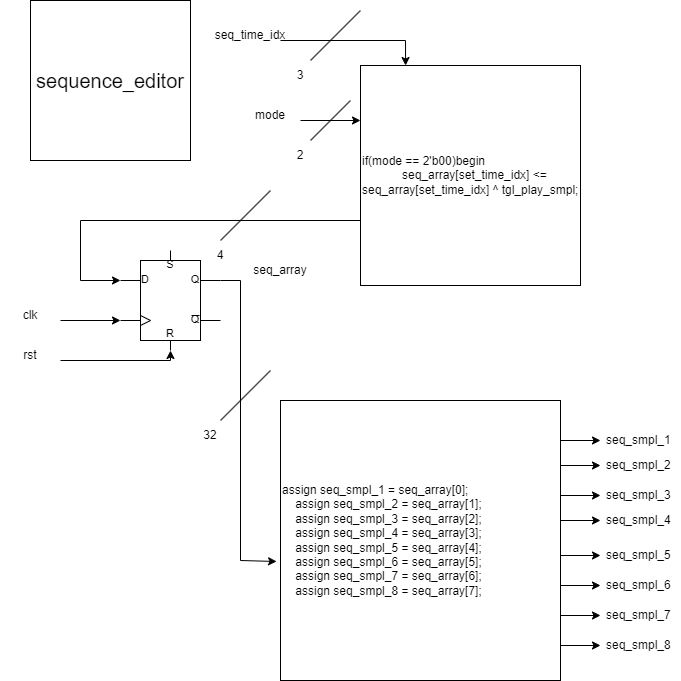

The diagram above was exported from draw.io. Its source (the exported page's mxGraphModel, read from the mxfile embedded in the PNG):
<mxGraphModel dx="1434" dy="707" grid="1" gridSize="10" guides="1" tooltips="1" connect="1" arrows="1" fold="1" page="1" pageScale="1" pageWidth="850" pageHeight="1100" math="0" shadow="0">
  <root>
    <mxCell id="0" />
    <mxCell id="1" parent="0" />
    <mxCell id="qhSiJqmqfLX5qRAG1H4F-1" value="sequence_editor" style="rounded=0;whiteSpace=wrap;html=1;horizontal=1;fontSize=20;" parent="1" vertex="1">
      <mxGeometry x="30" y="40" width="160" height="160" as="geometry" />
    </mxCell>
    <mxCell id="nHSze4-MSsmSJMIsUw1--9" value="assign seq_smpl_1 = seq_array[0];&#10;    assign seq_smpl_2 = seq_array[1];&#10;    assign seq_smpl_3 = seq_array[2];&#10;    assign seq_smpl_4 = seq_array[3];&#10;    assign seq_smpl_5 = seq_array[4];&#10;    assign seq_smpl_6 = seq_array[5];&#10;    assign seq_smpl_7 = seq_array[6];&#10;    assign seq_smpl_8 = seq_array[7];" style="whiteSpace=wrap;html=1;aspect=fixed;align=left;verticalAlign=middle;" parent="1" vertex="1">
      <mxGeometry x="280" y="440" width="280" height="280" as="geometry" />
    </mxCell>
    <mxCell id="EjTLJaCVnHviSzVxQquF-1" value="" style="verticalLabelPosition=bottom;shadow=0;dashed=0;align=center;html=1;verticalAlign=top;shape=mxgraph.electrical.logic_gates.d_type_rs_flip-flop;" parent="1" vertex="1">
      <mxGeometry x="120" y="290" width="100" height="100" as="geometry" />
    </mxCell>
    <mxCell id="EjTLJaCVnHviSzVxQquF-2" value="" style="endArrow=classic;html=1;rounded=0;" parent="1" edge="1">
      <mxGeometry width="50" height="50" relative="1" as="geometry">
        <mxPoint x="60" y="360" as="sourcePoint" />
        <mxPoint x="120" y="360" as="targetPoint" />
      </mxGeometry>
    </mxCell>
    <mxCell id="EjTLJaCVnHviSzVxQquF-3" value="clk" style="text;html=1;strokeColor=none;fillColor=none;align=center;verticalAlign=middle;whiteSpace=wrap;rounded=0;" parent="1" vertex="1">
      <mxGeometry y="340" width="60" height="30" as="geometry" />
    </mxCell>
    <mxCell id="EjTLJaCVnHviSzVxQquF-4" value="rst" style="text;html=1;strokeColor=none;fillColor=none;align=center;verticalAlign=middle;whiteSpace=wrap;rounded=0;" parent="1" vertex="1">
      <mxGeometry y="380" width="60" height="30" as="geometry" />
    </mxCell>
    <mxCell id="EjTLJaCVnHviSzVxQquF-5" value="" style="endArrow=classic;html=1;rounded=0;" parent="1" edge="1">
      <mxGeometry width="50" height="50" relative="1" as="geometry">
        <mxPoint x="60" y="400" as="sourcePoint" />
        <mxPoint x="170" y="390" as="targetPoint" />
        <Array as="points">
          <mxPoint x="170" y="400" />
        </Array>
      </mxGeometry>
    </mxCell>
    <mxCell id="EjTLJaCVnHviSzVxQquF-6" value="" style="endArrow=classic;html=1;rounded=0;" parent="1" edge="1">
      <mxGeometry width="50" height="50" relative="1" as="geometry">
        <mxPoint x="300" y="160" as="sourcePoint" />
        <mxPoint x="360" y="160" as="targetPoint" />
      </mxGeometry>
    </mxCell>
    <mxCell id="EjTLJaCVnHviSzVxQquF-7" value="mode" style="text;html=1;strokeColor=none;fillColor=none;align=center;verticalAlign=middle;whiteSpace=wrap;rounded=0;" parent="1" vertex="1">
      <mxGeometry x="240" y="140" width="60" height="30" as="geometry" />
    </mxCell>
    <mxCell id="EjTLJaCVnHviSzVxQquF-9" value="" style="endArrow=none;html=1;rounded=0;" parent="1" edge="1">
      <mxGeometry width="50" height="50" relative="1" as="geometry">
        <mxPoint x="310" y="180" as="sourcePoint" />
        <mxPoint x="350" y="140" as="targetPoint" />
      </mxGeometry>
    </mxCell>
    <mxCell id="EjTLJaCVnHviSzVxQquF-10" value="2" style="text;html=1;strokeColor=none;fillColor=none;align=center;verticalAlign=middle;whiteSpace=wrap;rounded=0;" parent="1" vertex="1">
      <mxGeometry x="270" y="180" width="60" height="30" as="geometry" />
    </mxCell>
    <mxCell id="EjTLJaCVnHviSzVxQquF-11" value="" style="endArrow=classic;html=1;rounded=0;entryX=-0.014;entryY=0.575;entryDx=0;entryDy=0;entryPerimeter=0;" parent="1" target="nHSze4-MSsmSJMIsUw1--9" edge="1">
      <mxGeometry width="50" height="50" relative="1" as="geometry">
        <mxPoint x="220" y="320" as="sourcePoint" />
        <mxPoint x="240" y="600" as="targetPoint" />
        <Array as="points">
          <mxPoint x="240" y="320" />
          <mxPoint x="240" y="600" />
        </Array>
      </mxGeometry>
    </mxCell>
    <mxCell id="EjTLJaCVnHviSzVxQquF-12" value="" style="endArrow=none;html=1;rounded=0;" parent="1" edge="1">
      <mxGeometry width="50" height="50" relative="1" as="geometry">
        <mxPoint x="220" y="460" as="sourcePoint" />
        <mxPoint x="270" y="410" as="targetPoint" />
      </mxGeometry>
    </mxCell>
    <mxCell id="EjTLJaCVnHviSzVxQquF-13" value="32" style="text;html=1;strokeColor=none;fillColor=none;align=center;verticalAlign=middle;whiteSpace=wrap;rounded=0;" parent="1" vertex="1">
      <mxGeometry x="180" y="460" width="60" height="30" as="geometry" />
    </mxCell>
    <mxCell id="EjTLJaCVnHviSzVxQquF-14" value="" style="endArrow=classic;html=1;rounded=0;" parent="1" target="EjTLJaCVnHviSzVxQquF-15" edge="1">
      <mxGeometry width="50" height="50" relative="1" as="geometry">
        <mxPoint x="560" y="480" as="sourcePoint" />
        <mxPoint x="640" y="480" as="targetPoint" />
      </mxGeometry>
    </mxCell>
    <mxCell id="EjTLJaCVnHviSzVxQquF-15" value="seq_smpl_1" style="text;strokeColor=none;fillColor=none;align=left;verticalAlign=middle;spacingLeft=4;spacingRight=4;overflow=hidden;points=[[0,0.5],[1,0.5]];portConstraint=eastwest;rotatable=0;whiteSpace=wrap;html=1;" parent="1" vertex="1">
      <mxGeometry x="600" y="465" width="80" height="30" as="geometry" />
    </mxCell>
    <mxCell id="EjTLJaCVnHviSzVxQquF-26" value="" style="endArrow=classic;html=1;rounded=0;" parent="1" target="EjTLJaCVnHviSzVxQquF-27" edge="1">
      <mxGeometry width="50" height="50" relative="1" as="geometry">
        <mxPoint x="560" y="505" as="sourcePoint" />
        <mxPoint x="640" y="505" as="targetPoint" />
      </mxGeometry>
    </mxCell>
    <mxCell id="EjTLJaCVnHviSzVxQquF-27" value="seq_smpl_2" style="text;strokeColor=none;fillColor=none;align=left;verticalAlign=middle;spacingLeft=4;spacingRight=4;overflow=hidden;points=[[0,0.5],[1,0.5]];portConstraint=eastwest;rotatable=0;whiteSpace=wrap;html=1;" parent="1" vertex="1">
      <mxGeometry x="600" y="490" width="80" height="30" as="geometry" />
    </mxCell>
    <mxCell id="EjTLJaCVnHviSzVxQquF-28" value="" style="endArrow=classic;html=1;rounded=0;" parent="1" target="EjTLJaCVnHviSzVxQquF-29" edge="1">
      <mxGeometry width="50" height="50" relative="1" as="geometry">
        <mxPoint x="560" y="535" as="sourcePoint" />
        <mxPoint x="640" y="535" as="targetPoint" />
      </mxGeometry>
    </mxCell>
    <mxCell id="EjTLJaCVnHviSzVxQquF-29" value="seq_smpl_3" style="text;strokeColor=none;fillColor=none;align=left;verticalAlign=middle;spacingLeft=4;spacingRight=4;overflow=hidden;points=[[0,0.5],[1,0.5]];portConstraint=eastwest;rotatable=0;whiteSpace=wrap;html=1;" parent="1" vertex="1">
      <mxGeometry x="600" y="520" width="80" height="30" as="geometry" />
    </mxCell>
    <mxCell id="EjTLJaCVnHviSzVxQquF-30" value="" style="endArrow=classic;html=1;rounded=0;" parent="1" target="EjTLJaCVnHviSzVxQquF-31" edge="1">
      <mxGeometry width="50" height="50" relative="1" as="geometry">
        <mxPoint x="560" y="560" as="sourcePoint" />
        <mxPoint x="640" y="560" as="targetPoint" />
      </mxGeometry>
    </mxCell>
    <mxCell id="EjTLJaCVnHviSzVxQquF-31" value="seq_smpl_4" style="text;strokeColor=none;fillColor=none;align=left;verticalAlign=middle;spacingLeft=4;spacingRight=4;overflow=hidden;points=[[0,0.5],[1,0.5]];portConstraint=eastwest;rotatable=0;whiteSpace=wrap;html=1;" parent="1" vertex="1">
      <mxGeometry x="600" y="545" width="80" height="30" as="geometry" />
    </mxCell>
    <mxCell id="EjTLJaCVnHviSzVxQquF-32" value="" style="endArrow=classic;html=1;rounded=0;" parent="1" target="EjTLJaCVnHviSzVxQquF-33" edge="1">
      <mxGeometry width="50" height="50" relative="1" as="geometry">
        <mxPoint x="560" y="595" as="sourcePoint" />
        <mxPoint x="640" y="595" as="targetPoint" />
      </mxGeometry>
    </mxCell>
    <mxCell id="EjTLJaCVnHviSzVxQquF-33" value="seq_smpl_5" style="text;strokeColor=none;fillColor=none;align=left;verticalAlign=middle;spacingLeft=4;spacingRight=4;overflow=hidden;points=[[0,0.5],[1,0.5]];portConstraint=eastwest;rotatable=0;whiteSpace=wrap;html=1;" parent="1" vertex="1">
      <mxGeometry x="600" y="580" width="80" height="30" as="geometry" />
    </mxCell>
    <mxCell id="EjTLJaCVnHviSzVxQquF-34" value="" style="endArrow=classic;html=1;rounded=0;" parent="1" target="EjTLJaCVnHviSzVxQquF-35" edge="1">
      <mxGeometry width="50" height="50" relative="1" as="geometry">
        <mxPoint x="560" y="625" as="sourcePoint" />
        <mxPoint x="640" y="625" as="targetPoint" />
      </mxGeometry>
    </mxCell>
    <mxCell id="EjTLJaCVnHviSzVxQquF-35" value="seq_smpl_6" style="text;strokeColor=none;fillColor=none;align=left;verticalAlign=middle;spacingLeft=4;spacingRight=4;overflow=hidden;points=[[0,0.5],[1,0.5]];portConstraint=eastwest;rotatable=0;whiteSpace=wrap;html=1;" parent="1" vertex="1">
      <mxGeometry x="600" y="610" width="80" height="30" as="geometry" />
    </mxCell>
    <mxCell id="EjTLJaCVnHviSzVxQquF-36" value="" style="endArrow=classic;html=1;rounded=0;" parent="1" target="EjTLJaCVnHviSzVxQquF-37" edge="1">
      <mxGeometry width="50" height="50" relative="1" as="geometry">
        <mxPoint x="560" y="655" as="sourcePoint" />
        <mxPoint x="640" y="655" as="targetPoint" />
      </mxGeometry>
    </mxCell>
    <mxCell id="EjTLJaCVnHviSzVxQquF-37" value="seq_smpl_7" style="text;strokeColor=none;fillColor=none;align=left;verticalAlign=middle;spacingLeft=4;spacingRight=4;overflow=hidden;points=[[0,0.5],[1,0.5]];portConstraint=eastwest;rotatable=0;whiteSpace=wrap;html=1;" parent="1" vertex="1">
      <mxGeometry x="600" y="640" width="80" height="30" as="geometry" />
    </mxCell>
    <mxCell id="EjTLJaCVnHviSzVxQquF-38" value="" style="endArrow=classic;html=1;rounded=0;" parent="1" target="EjTLJaCVnHviSzVxQquF-39" edge="1">
      <mxGeometry width="50" height="50" relative="1" as="geometry">
        <mxPoint x="560" y="685" as="sourcePoint" />
        <mxPoint x="640" y="685" as="targetPoint" />
      </mxGeometry>
    </mxCell>
    <mxCell id="EjTLJaCVnHviSzVxQquF-39" value="seq_smpl_8" style="text;strokeColor=none;fillColor=none;align=left;verticalAlign=middle;spacingLeft=4;spacingRight=4;overflow=hidden;points=[[0,0.5],[1,0.5]];portConstraint=eastwest;rotatable=0;whiteSpace=wrap;html=1;" parent="1" vertex="1">
      <mxGeometry x="600" y="670" width="80" height="30" as="geometry" />
    </mxCell>
    <mxCell id="EjTLJaCVnHviSzVxQquF-41" value="seq_array" style="text;html=1;strokeColor=none;fillColor=none;align=center;verticalAlign=middle;whiteSpace=wrap;rounded=0;" parent="1" vertex="1">
      <mxGeometry x="250" y="295" width="60" height="30" as="geometry" />
    </mxCell>
    <mxCell id="qmtZU3SDaq6aD-1i5k6a-1" value="if(mode == 2'b00)begin&#10;&amp;nbsp;&amp;nbsp;&amp;nbsp;&amp;nbsp;&amp;nbsp;&amp;nbsp;&amp;nbsp;&amp;nbsp;&amp;nbsp;&amp;nbsp;&amp;nbsp; seq_array[set_time_idx] &amp;lt;= seq_array[set_time_idx] ^ tgl_play_smpl;" style="whiteSpace=wrap;html=1;aspect=fixed;align=left;" parent="1" vertex="1">
      <mxGeometry x="360" y="105" width="220" height="220" as="geometry" />
    </mxCell>
    <mxCell id="qmtZU3SDaq6aD-1i5k6a-2" value="" style="endArrow=classic;html=1;rounded=0;entryX=0;entryY=0.3;entryDx=0;entryDy=0;entryPerimeter=0;" parent="1" target="EjTLJaCVnHviSzVxQquF-1" edge="1">
      <mxGeometry width="50" height="50" relative="1" as="geometry">
        <mxPoint x="360" y="260" as="sourcePoint" />
        <mxPoint x="410" y="210" as="targetPoint" />
        <Array as="points">
          <mxPoint x="80" y="260" />
          <mxPoint x="80" y="320" />
        </Array>
      </mxGeometry>
    </mxCell>
    <mxCell id="qmtZU3SDaq6aD-1i5k6a-3" value="" style="endArrow=none;html=1;rounded=0;" parent="1" edge="1">
      <mxGeometry width="50" height="50" relative="1" as="geometry">
        <mxPoint x="220" y="280" as="sourcePoint" />
        <mxPoint x="270" y="230" as="targetPoint" />
      </mxGeometry>
    </mxCell>
    <mxCell id="qmtZU3SDaq6aD-1i5k6a-5" value="4" style="text;html=1;strokeColor=none;fillColor=none;align=center;verticalAlign=middle;whiteSpace=wrap;rounded=0;" parent="1" vertex="1">
      <mxGeometry x="190" y="280" width="60" height="30" as="geometry" />
    </mxCell>
    <mxCell id="qmtZU3SDaq6aD-1i5k6a-6" value="" style="endArrow=classic;html=1;rounded=0;entryX=0.205;entryY=0;entryDx=0;entryDy=0;entryPerimeter=0;" parent="1" target="qmtZU3SDaq6aD-1i5k6a-1" edge="1">
      <mxGeometry width="50" height="50" relative="1" as="geometry">
        <mxPoint x="280" y="80" as="sourcePoint" />
        <mxPoint x="360" y="70" as="targetPoint" />
        <Array as="points">
          <mxPoint x="405" y="80" />
        </Array>
      </mxGeometry>
    </mxCell>
    <mxCell id="qmtZU3SDaq6aD-1i5k6a-7" value="seq_time_idx" style="text;html=1;strokeColor=none;fillColor=none;align=center;verticalAlign=middle;whiteSpace=wrap;rounded=0;" parent="1" vertex="1">
      <mxGeometry x="220" y="60" width="60" height="30" as="geometry" />
    </mxCell>
    <mxCell id="qmtZU3SDaq6aD-1i5k6a-8" value="" style="endArrow=none;html=1;rounded=0;" parent="1" edge="1">
      <mxGeometry width="50" height="50" relative="1" as="geometry">
        <mxPoint x="310" y="100" as="sourcePoint" />
        <mxPoint x="360" y="50" as="targetPoint" />
      </mxGeometry>
    </mxCell>
    <mxCell id="qmtZU3SDaq6aD-1i5k6a-9" value="3" style="text;html=1;strokeColor=none;fillColor=none;align=center;verticalAlign=middle;whiteSpace=wrap;rounded=0;" parent="1" vertex="1">
      <mxGeometry x="270" y="100" width="60" height="30" as="geometry" />
    </mxCell>
  </root>
</mxGraphModel>